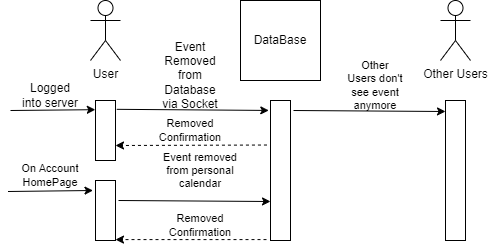

The diagram above was exported from draw.io. Its source (the exported page's mxGraphModel, read from the mxfile embedded in the PNG):
<mxGraphModel dx="955" dy="475" grid="1" gridSize="10" guides="1" tooltips="1" connect="1" arrows="1" fold="1" page="1" pageScale="1" pageWidth="850" pageHeight="1100" math="0" shadow="0">
  <root>
    <mxCell id="0" />
    <mxCell id="1" parent="0" />
    <mxCell id="iI0dEHw-c0mP7hvpLbv8-3" value="User" style="shape=umlActor;verticalLabelPosition=bottom;verticalAlign=top;html=1;outlineConnect=0;" vertex="1" parent="1">
      <mxGeometry x="110" y="90" width="30" height="60" as="geometry" />
    </mxCell>
    <mxCell id="iI0dEHw-c0mP7hvpLbv8-4" value="DataBase" style="whiteSpace=wrap;html=1;aspect=fixed;" vertex="1" parent="1">
      <mxGeometry x="260" y="90" width="80" height="80" as="geometry" />
    </mxCell>
    <mxCell id="iI0dEHw-c0mP7hvpLbv8-8" value="Other Users" style="shape=umlActor;verticalLabelPosition=bottom;verticalAlign=top;html=1;outlineConnect=0;" vertex="1" parent="1">
      <mxGeometry x="460" y="90" width="30" height="60" as="geometry" />
    </mxCell>
    <mxCell id="iI0dEHw-c0mP7hvpLbv8-9" value="" style="rounded=0;whiteSpace=wrap;html=1;" vertex="1" parent="1">
      <mxGeometry x="115" y="190" width="20" height="60" as="geometry" />
    </mxCell>
    <mxCell id="iI0dEHw-c0mP7hvpLbv8-10" value="" style="rounded=0;whiteSpace=wrap;html=1;" vertex="1" parent="1">
      <mxGeometry x="115" y="270" width="20" height="60" as="geometry" />
    </mxCell>
    <mxCell id="iI0dEHw-c0mP7hvpLbv8-11" value="" style="rounded=0;whiteSpace=wrap;html=1;" vertex="1" parent="1">
      <mxGeometry x="290" y="190" width="20" height="140" as="geometry" />
    </mxCell>
    <mxCell id="iI0dEHw-c0mP7hvpLbv8-13" value="" style="rounded=0;whiteSpace=wrap;html=1;" vertex="1" parent="1">
      <mxGeometry x="465" y="190" width="20" height="140" as="geometry" />
    </mxCell>
    <mxCell id="iI0dEHw-c0mP7hvpLbv8-14" value="" style="endArrow=classic;html=1;rounded=0;entryX=-0.009;entryY=0.153;entryDx=0;entryDy=0;entryPerimeter=0;" edge="1" parent="1" target="iI0dEHw-c0mP7hvpLbv8-9">
      <mxGeometry width="50" height="50" relative="1" as="geometry">
        <mxPoint x="30" y="200" as="sourcePoint" />
        <mxPoint x="120" y="200" as="targetPoint" />
      </mxGeometry>
    </mxCell>
    <mxCell id="iI0dEHw-c0mP7hvpLbv8-15" value="Logged into server" style="text;html=1;strokeColor=none;fillColor=none;align=center;verticalAlign=middle;whiteSpace=wrap;rounded=0;" vertex="1" parent="1">
      <mxGeometry x="40" y="170" width="60" height="30" as="geometry" />
    </mxCell>
    <mxCell id="iI0dEHw-c0mP7hvpLbv8-16" value="" style="endArrow=classic;html=1;rounded=0;exitX=1.064;exitY=0.147;exitDx=0;exitDy=0;exitPerimeter=0;entryX=-0.086;entryY=0.071;entryDx=0;entryDy=0;entryPerimeter=0;" edge="1" parent="1" source="iI0dEHw-c0mP7hvpLbv8-9" target="iI0dEHw-c0mP7hvpLbv8-11">
      <mxGeometry width="50" height="50" relative="1" as="geometry">
        <mxPoint x="160" y="210" as="sourcePoint" />
        <mxPoint x="210" y="160" as="targetPoint" />
      </mxGeometry>
    </mxCell>
    <mxCell id="iI0dEHw-c0mP7hvpLbv8-17" value="Event Removed from Database via Socket" style="text;html=1;strokeColor=none;fillColor=none;align=center;verticalAlign=middle;whiteSpace=wrap;rounded=0;" vertex="1" parent="1">
      <mxGeometry x="180" y="150" width="60" height="30" as="geometry" />
    </mxCell>
    <mxCell id="iI0dEHw-c0mP7hvpLbv8-22" value="" style="endArrow=classic;html=1;rounded=0;exitX=-0.177;exitY=0.318;exitDx=0;exitDy=0;exitPerimeter=0;entryX=1;entryY=0.75;entryDx=0;entryDy=0;dashed=1;" edge="1" parent="1" source="iI0dEHw-c0mP7hvpLbv8-11" target="iI0dEHw-c0mP7hvpLbv8-9">
      <mxGeometry width="50" height="50" relative="1" as="geometry">
        <mxPoint x="146" y="209" as="sourcePoint" />
        <mxPoint x="298" y="210" as="targetPoint" />
      </mxGeometry>
    </mxCell>
    <mxCell id="iI0dEHw-c0mP7hvpLbv8-23" value="Removed Confirmation" style="text;html=1;strokeColor=none;fillColor=none;align=center;verticalAlign=middle;whiteSpace=wrap;rounded=0;fontSize=11;fontFamily=Helvetica;fontColor=default;" vertex="1" parent="1">
      <mxGeometry x="180" y="205" width="60" height="30" as="geometry" />
    </mxCell>
    <mxCell id="iI0dEHw-c0mP7hvpLbv8-24" value="" style="endArrow=classic;html=1;rounded=0;exitX=1.064;exitY=0.147;exitDx=0;exitDy=0;exitPerimeter=0;entryX=-0.086;entryY=0.071;entryDx=0;entryDy=0;entryPerimeter=0;" edge="1" parent="1">
      <mxGeometry width="50" height="50" relative="1" as="geometry">
        <mxPoint x="313" y="200" as="sourcePoint" />
        <mxPoint x="465" y="201" as="targetPoint" />
      </mxGeometry>
    </mxCell>
    <mxCell id="iI0dEHw-c0mP7hvpLbv8-25" value="Other Users don't see event anymore" style="text;html=1;strokeColor=none;fillColor=none;align=center;verticalAlign=middle;whiteSpace=wrap;rounded=0;fontSize=11;fontFamily=Helvetica;fontColor=default;" vertex="1" parent="1">
      <mxGeometry x="365" y="160" width="60" height="30" as="geometry" />
    </mxCell>
    <mxCell id="iI0dEHw-c0mP7hvpLbv8-28" value="" style="endArrow=classic;html=1;rounded=0;entryX=-0.009;entryY=0.153;entryDx=0;entryDy=0;entryPerimeter=0;" edge="1" parent="1">
      <mxGeometry width="50" height="50" relative="1" as="geometry">
        <mxPoint x="27.5" y="281" as="sourcePoint" />
        <mxPoint x="112.5" y="280" as="targetPoint" />
      </mxGeometry>
    </mxCell>
    <mxCell id="iI0dEHw-c0mP7hvpLbv8-29" value="On Account HomePage" style="text;html=1;strokeColor=none;fillColor=none;align=center;verticalAlign=middle;whiteSpace=wrap;rounded=0;fontSize=11;fontFamily=Helvetica;fontColor=default;" vertex="1" parent="1">
      <mxGeometry x="40" y="250" width="60" height="30" as="geometry" />
    </mxCell>
    <mxCell id="iI0dEHw-c0mP7hvpLbv8-30" value="" style="endArrow=classic;html=1;rounded=0;exitX=1.064;exitY=0.147;exitDx=0;exitDy=0;exitPerimeter=0;entryX=-0.086;entryY=0.071;entryDx=0;entryDy=0;entryPerimeter=0;" edge="1" parent="1">
      <mxGeometry width="50" height="50" relative="1" as="geometry">
        <mxPoint x="138" y="290" as="sourcePoint" />
        <mxPoint x="290" y="291" as="targetPoint" />
      </mxGeometry>
    </mxCell>
    <mxCell id="iI0dEHw-c0mP7hvpLbv8-31" value="Event removed from personal calendar" style="text;html=1;strokeColor=none;fillColor=none;align=center;verticalAlign=middle;whiteSpace=wrap;rounded=0;fontSize=11;fontFamily=Helvetica;fontColor=default;" vertex="1" parent="1">
      <mxGeometry x="180" y="255" width="80" height="10" as="geometry" />
    </mxCell>
    <mxCell id="iI0dEHw-c0mP7hvpLbv8-33" value="" style="endArrow=classic;html=1;rounded=0;exitX=-0.177;exitY=0.318;exitDx=0;exitDy=0;exitPerimeter=0;entryX=1;entryY=0.75;entryDx=0;entryDy=0;dashed=1;" edge="1" parent="1">
      <mxGeometry width="50" height="50" relative="1" as="geometry">
        <mxPoint x="286" y="329.09" as="sourcePoint" />
        <mxPoint x="135" y="329.09" as="targetPoint" />
      </mxGeometry>
    </mxCell>
    <mxCell id="iI0dEHw-c0mP7hvpLbv8-35" value="Removed Confirmation" style="text;html=1;strokeColor=none;fillColor=none;align=center;verticalAlign=middle;whiteSpace=wrap;rounded=0;fontSize=11;fontFamily=Helvetica;fontColor=default;" vertex="1" parent="1">
      <mxGeometry x="190" y="300" width="60" height="30" as="geometry" />
    </mxCell>
  </root>
</mxGraphModel>